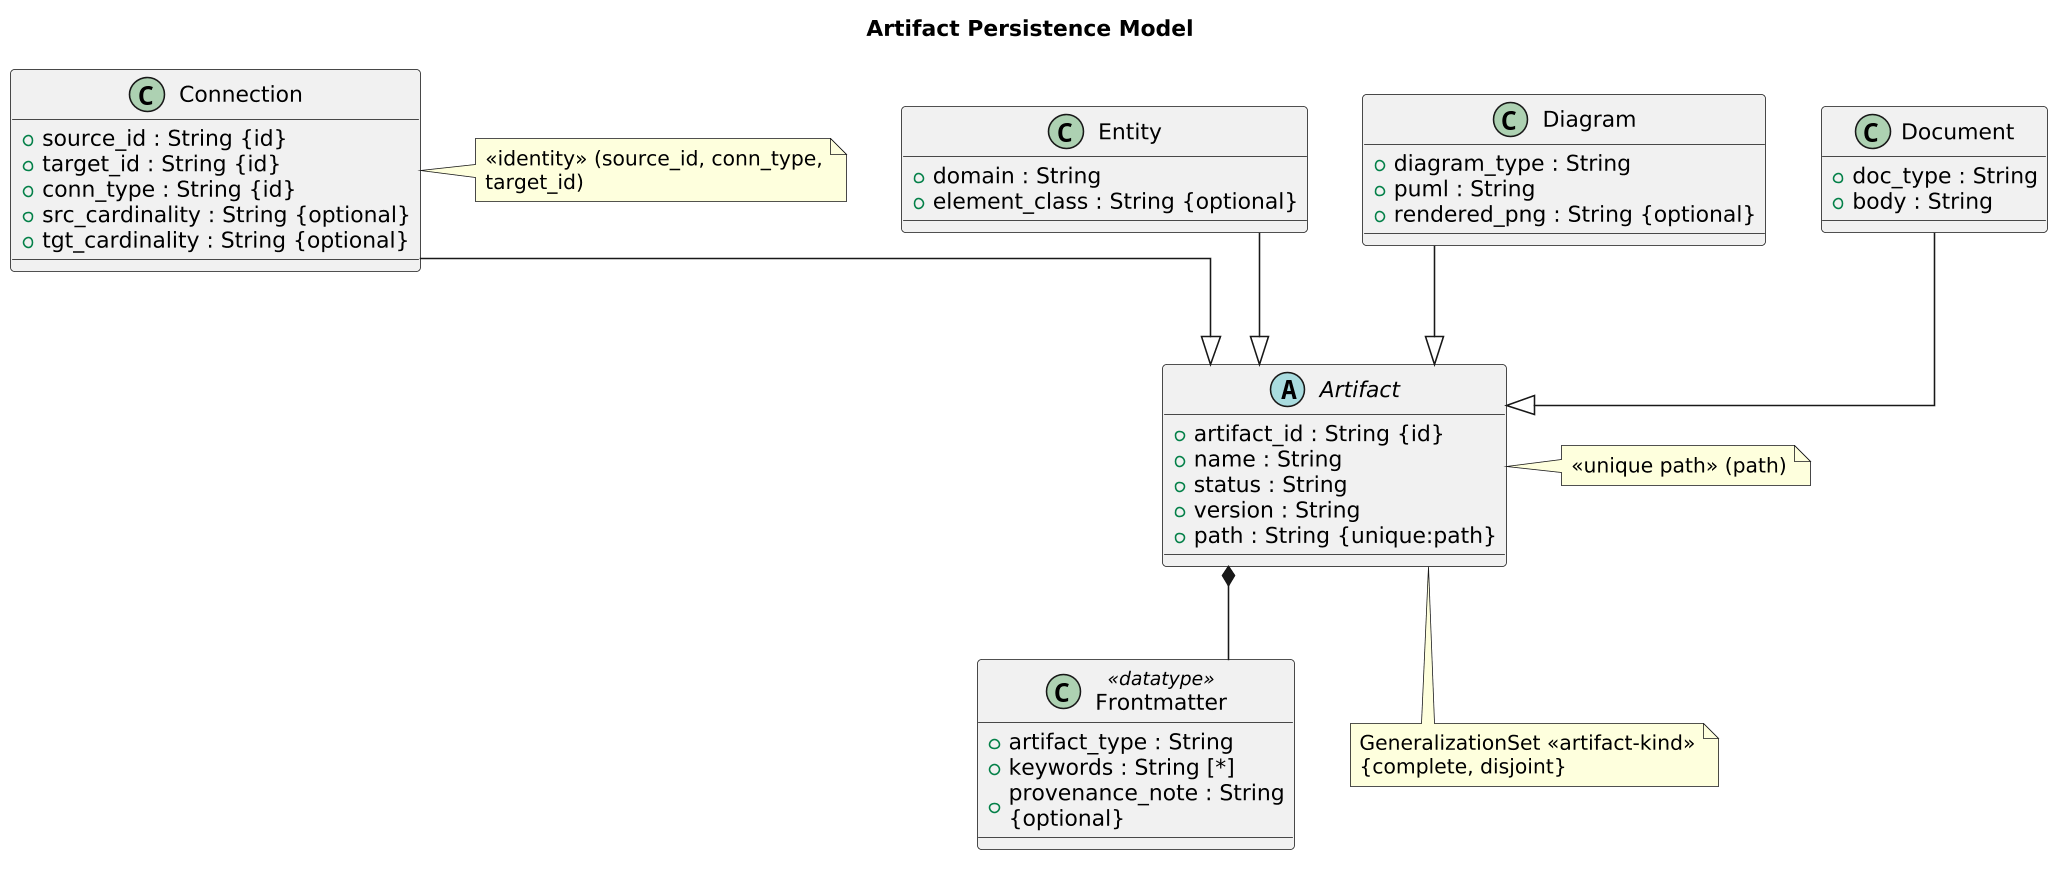

The diagram above was rendered by PlantUML. Its source (embedded in the PNG):
@startuml
skinparamlocked dpi 150
title Artifact Persistence Model
skinparam linetype ortho
skinparam wrapWidth 240
skinparam maxMessageSize 240

abstract class "Artifact" as _CLF_1782085920_ShZ_Qq_artifact {
  + artifact_id : String {id}
  + name : String
  + status : String
  + version : String
  + path : String {unique:path}
}
note right of _CLF_1782085920_ShZ_Qq_artifact
«unique path» (path)
end note

class "Entity" as _CLF_1782085920_wrZtUi_entity {
  + domain : String
  + element_class : String {optional}
}

class "Connection" as _CLF_1782085920_LEgkrJ_connection {
  + source_id : String {id}
  + target_id : String {id}
  + conn_type : String {id}
  + src_cardinality : String {optional}
  + tgt_cardinality : String {optional}
}
note right of _CLF_1782085920_LEgkrJ_connection
«identity» (source_id, conn_type, target_id)
end note

class "Diagram" as _CLF_1782085920_ntOKAT_diagram {
  + diagram_type : String
  + puml : String
  + rendered_png : String {optional}
}

class "Document" as _CLF_1782085920_5QwRvq_document {
  + doc_type : String
  + body : String
}

class "Frontmatter" as _CLF_1782085920_GKQcVR_frontmatter <<datatype>> {
  + artifact_type : String
  + keywords : String [*]
  + provenance_note : String {optional}
}

_CLF_1782085920_wrZtUi_entity --|> _CLF_1782085920_ShZ_Qq_artifact
_CLF_1782085920_LEgkrJ_connection --|> _CLF_1782085920_ShZ_Qq_artifact
_CLF_1782085920_ntOKAT_diagram --|> _CLF_1782085920_ShZ_Qq_artifact
_CLF_1782085920_5QwRvq_document --|> _CLF_1782085920_ShZ_Qq_artifact
_CLF_1782085920_ShZ_Qq_artifact *-- _CLF_1782085920_GKQcVR_frontmatter
note bottom of _CLF_1782085920_ShZ_Qq_artifact
GeneralizationSet «artifact-kind» {complete, disjoint}
end note

@enduml